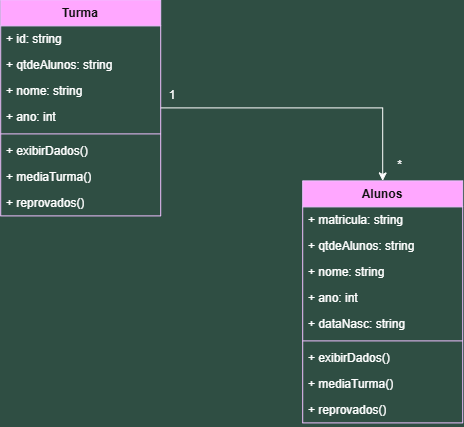

The diagram above was exported from draw.io. Its source (the exported page's mxGraphModel, read from the mxfile embedded in the PNG):
<mxGraphModel dx="1178" dy="741" grid="0" gridSize="10" guides="1" tooltips="1" connect="1" arrows="1" fold="1" page="1" pageScale="1" pageWidth="827" pageHeight="1169" background="light-dark(#FFFFFF,#2F4E43)" math="0" shadow="0">
  <root>
    <mxCell id="0" />
    <mxCell id="1" parent="0" />
    <mxCell id="0fBX1R9tYTl1M_2Ai1xY-50" edge="1" parent="1" source="0fBX1R9tYTl1M_2Ai1xY-29" style="edgeStyle=orthogonalEdgeStyle;rounded=0;orthogonalLoop=1;jettySize=auto;html=1;entryX=0.5;entryY=0;entryDx=0;entryDy=0;" target="0fBX1R9tYTl1M_2Ai1xY-40">
      <mxGeometry relative="1" as="geometry" />
    </mxCell>
    <mxCell id="0fBX1R9tYTl1M_2Ai1xY-29" parent="1" style="swimlane;fontStyle=1;align=center;verticalAlign=top;childLayout=stackLayout;horizontal=1;startSize=26;horizontalStack=0;resizeParent=1;resizeParentMax=0;resizeLast=0;collapsible=1;marginBottom=0;whiteSpace=wrap;html=1;fillColor=#6a00ff;fontColor=#ffffff;strokeColor=#3700CC;" value="Turma" vertex="1">
      <mxGeometry height="216" width="160" x="141" y="222" as="geometry" />
    </mxCell>
    <mxCell id="0fBX1R9tYTl1M_2Ai1xY-30" parent="0fBX1R9tYTl1M_2Ai1xY-29" style="text;strokeColor=none;fillColor=none;align=left;verticalAlign=top;spacingLeft=4;spacingRight=4;overflow=hidden;rotatable=0;points=[[0,0.5],[1,0.5]];portConstraint=eastwest;whiteSpace=wrap;html=1;" value="+ id: string" vertex="1">
      <mxGeometry height="26" width="160" y="26" as="geometry" />
    </mxCell>
    <mxCell id="0fBX1R9tYTl1M_2Ai1xY-33" parent="0fBX1R9tYTl1M_2Ai1xY-29" style="text;strokeColor=none;fillColor=none;align=left;verticalAlign=top;spacingLeft=4;spacingRight=4;overflow=hidden;rotatable=0;points=[[0,0.5],[1,0.5]];portConstraint=eastwest;whiteSpace=wrap;html=1;" value="+ qtdeAlunos: string" vertex="1">
      <mxGeometry height="26" width="160" y="52" as="geometry" />
    </mxCell>
    <mxCell id="0fBX1R9tYTl1M_2Ai1xY-34" parent="0fBX1R9tYTl1M_2Ai1xY-29" style="text;strokeColor=none;fillColor=none;align=left;verticalAlign=top;spacingLeft=4;spacingRight=4;overflow=hidden;rotatable=0;points=[[0,0.5],[1,0.5]];portConstraint=eastwest;whiteSpace=wrap;html=1;" value="+ nome: string" vertex="1">
      <mxGeometry height="26" width="160" y="78" as="geometry" />
    </mxCell>
    <mxCell id="0fBX1R9tYTl1M_2Ai1xY-35" parent="0fBX1R9tYTl1M_2Ai1xY-29" style="text;strokeColor=none;fillColor=none;align=left;verticalAlign=top;spacingLeft=4;spacingRight=4;overflow=hidden;rotatable=0;points=[[0,0.5],[1,0.5]];portConstraint=eastwest;whiteSpace=wrap;html=1;" value="+ ano: int" vertex="1">
      <mxGeometry height="26" width="160" y="104" as="geometry" />
    </mxCell>
    <mxCell id="0fBX1R9tYTl1M_2Ai1xY-31" parent="0fBX1R9tYTl1M_2Ai1xY-29" style="line;strokeWidth=1;fillColor=none;align=left;verticalAlign=middle;spacingTop=-1;spacingLeft=3;spacingRight=3;rotatable=0;labelPosition=right;points=[];portConstraint=eastwest;strokeColor=inherit;" value="" vertex="1">
      <mxGeometry height="8" width="160" y="130" as="geometry" />
    </mxCell>
    <mxCell id="0fBX1R9tYTl1M_2Ai1xY-32" parent="0fBX1R9tYTl1M_2Ai1xY-29" style="text;strokeColor=none;fillColor=none;align=left;verticalAlign=top;spacingLeft=4;spacingRight=4;overflow=hidden;rotatable=0;points=[[0,0.5],[1,0.5]];portConstraint=eastwest;whiteSpace=wrap;html=1;" value="+ exibirDados()&lt;div&gt;&lt;br&gt;&lt;/div&gt;" vertex="1">
      <mxGeometry height="26" width="160" y="138" as="geometry" />
    </mxCell>
    <mxCell id="0fBX1R9tYTl1M_2Ai1xY-36" parent="0fBX1R9tYTl1M_2Ai1xY-29" style="text;strokeColor=none;fillColor=none;align=left;verticalAlign=top;spacingLeft=4;spacingRight=4;overflow=hidden;rotatable=0;points=[[0,0.5],[1,0.5]];portConstraint=eastwest;whiteSpace=wrap;html=1;" value="+ mediaTurma()&lt;div&gt;&lt;br&gt;&lt;/div&gt;" vertex="1">
      <mxGeometry height="26" width="160" y="164" as="geometry" />
    </mxCell>
    <mxCell id="0fBX1R9tYTl1M_2Ai1xY-37" parent="0fBX1R9tYTl1M_2Ai1xY-29" style="text;strokeColor=none;fillColor=none;align=left;verticalAlign=top;spacingLeft=4;spacingRight=4;overflow=hidden;rotatable=0;points=[[0,0.5],[1,0.5]];portConstraint=eastwest;whiteSpace=wrap;html=1;" value="+ reprovados()&lt;div&gt;&lt;br&gt;&lt;/div&gt;" vertex="1">
      <mxGeometry height="26" width="160" y="190" as="geometry" />
    </mxCell>
    <mxCell id="0fBX1R9tYTl1M_2Ai1xY-40" parent="1" style="swimlane;fontStyle=1;align=center;verticalAlign=top;childLayout=stackLayout;horizontal=1;startSize=26;horizontalStack=0;resizeParent=1;resizeParentMax=0;resizeLast=0;collapsible=1;marginBottom=0;whiteSpace=wrap;html=1;fillColor=#6a00ff;fontColor=#ffffff;strokeColor=#3700CC;" value="Alunos" vertex="1">
      <mxGeometry height="242" width="160" x="443" y="403" as="geometry" />
    </mxCell>
    <mxCell id="0fBX1R9tYTl1M_2Ai1xY-41" parent="0fBX1R9tYTl1M_2Ai1xY-40" style="text;strokeColor=none;fillColor=none;align=left;verticalAlign=top;spacingLeft=4;spacingRight=4;overflow=hidden;rotatable=0;points=[[0,0.5],[1,0.5]];portConstraint=eastwest;whiteSpace=wrap;html=1;" value="+ matricula: string" vertex="1">
      <mxGeometry height="26" width="160" y="26" as="geometry" />
    </mxCell>
    <mxCell id="0fBX1R9tYTl1M_2Ai1xY-42" parent="0fBX1R9tYTl1M_2Ai1xY-40" style="text;strokeColor=none;fillColor=none;align=left;verticalAlign=top;spacingLeft=4;spacingRight=4;overflow=hidden;rotatable=0;points=[[0,0.5],[1,0.5]];portConstraint=eastwest;whiteSpace=wrap;html=1;" value="+ qtdeAlunos: string" vertex="1">
      <mxGeometry height="26" width="160" y="52" as="geometry" />
    </mxCell>
    <mxCell id="0fBX1R9tYTl1M_2Ai1xY-43" parent="0fBX1R9tYTl1M_2Ai1xY-40" style="text;strokeColor=none;fillColor=none;align=left;verticalAlign=top;spacingLeft=4;spacingRight=4;overflow=hidden;rotatable=0;points=[[0,0.5],[1,0.5]];portConstraint=eastwest;whiteSpace=wrap;html=1;" value="+ nome: string" vertex="1">
      <mxGeometry height="26" width="160" y="78" as="geometry" />
    </mxCell>
    <mxCell id="0fBX1R9tYTl1M_2Ai1xY-44" parent="0fBX1R9tYTl1M_2Ai1xY-40" style="text;strokeColor=none;fillColor=none;align=left;verticalAlign=top;spacingLeft=4;spacingRight=4;overflow=hidden;rotatable=0;points=[[0,0.5],[1,0.5]];portConstraint=eastwest;whiteSpace=wrap;html=1;" value="+ ano: int" vertex="1">
      <mxGeometry height="26" width="160" y="104" as="geometry" />
    </mxCell>
    <mxCell id="0fBX1R9tYTl1M_2Ai1xY-49" parent="0fBX1R9tYTl1M_2Ai1xY-40" style="text;strokeColor=none;fillColor=none;align=left;verticalAlign=top;spacingLeft=4;spacingRight=4;overflow=hidden;rotatable=0;points=[[0,0.5],[1,0.5]];portConstraint=eastwest;whiteSpace=wrap;html=1;" value="+ dataNasc: string" vertex="1">
      <mxGeometry height="26" width="160" y="130" as="geometry" />
    </mxCell>
    <mxCell id="0fBX1R9tYTl1M_2Ai1xY-45" parent="0fBX1R9tYTl1M_2Ai1xY-40" style="line;strokeWidth=1;fillColor=none;align=left;verticalAlign=middle;spacingTop=-1;spacingLeft=3;spacingRight=3;rotatable=0;labelPosition=right;points=[];portConstraint=eastwest;strokeColor=inherit;" value="" vertex="1">
      <mxGeometry height="8" width="160" y="156" as="geometry" />
    </mxCell>
    <mxCell id="0fBX1R9tYTl1M_2Ai1xY-46" parent="0fBX1R9tYTl1M_2Ai1xY-40" style="text;strokeColor=none;fillColor=none;align=left;verticalAlign=top;spacingLeft=4;spacingRight=4;overflow=hidden;rotatable=0;points=[[0,0.5],[1,0.5]];portConstraint=eastwest;whiteSpace=wrap;html=1;" value="+ exibirDados()&lt;div&gt;&lt;br&gt;&lt;/div&gt;" vertex="1">
      <mxGeometry height="26" width="160" y="164" as="geometry" />
    </mxCell>
    <mxCell id="0fBX1R9tYTl1M_2Ai1xY-47" parent="0fBX1R9tYTl1M_2Ai1xY-40" style="text;strokeColor=none;fillColor=none;align=left;verticalAlign=top;spacingLeft=4;spacingRight=4;overflow=hidden;rotatable=0;points=[[0,0.5],[1,0.5]];portConstraint=eastwest;whiteSpace=wrap;html=1;" value="+ mediaTurma()&lt;div&gt;&lt;br&gt;&lt;/div&gt;" vertex="1">
      <mxGeometry height="26" width="160" y="190" as="geometry" />
    </mxCell>
    <mxCell id="0fBX1R9tYTl1M_2Ai1xY-48" parent="0fBX1R9tYTl1M_2Ai1xY-40" style="text;strokeColor=none;fillColor=none;align=left;verticalAlign=top;spacingLeft=4;spacingRight=4;overflow=hidden;rotatable=0;points=[[0,0.5],[1,0.5]];portConstraint=eastwest;whiteSpace=wrap;html=1;" value="+ reprovados()&lt;div&gt;&lt;br&gt;&lt;/div&gt;" vertex="1">
      <mxGeometry height="26" width="160" y="216" as="geometry" />
    </mxCell>
    <mxCell id="0fBX1R9tYTl1M_2Ai1xY-51" parent="1" style="text;html=1;whiteSpace=wrap;strokeColor=none;fillColor=none;align=center;verticalAlign=middle;rounded=0;" value="*" vertex="1">
      <mxGeometry height="22" width="33" x="524" y="377" as="geometry" />
    </mxCell>
    <mxCell id="0fBX1R9tYTl1M_2Ai1xY-52" parent="1" style="text;html=1;whiteSpace=wrap;strokeColor=none;fillColor=none;align=center;verticalAlign=middle;rounded=0;" value="1" vertex="1">
      <mxGeometry height="15" width="30" x="298" y="310" as="geometry" />
    </mxCell>
  </root>
</mxGraphModel>